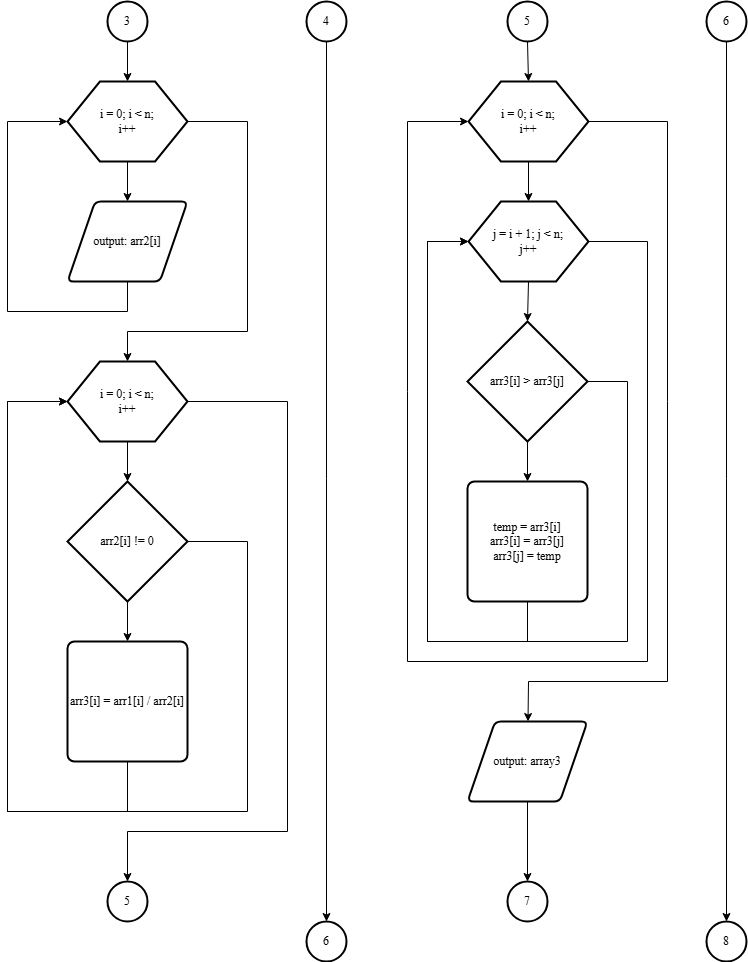

The diagram above was exported from draw.io. Its source (the exported page's mxGraphModel, read from the mxfile embedded in the PNG):
<mxGraphModel dx="279" dy="611" grid="1" gridSize="10" guides="1" tooltips="1" connect="1" arrows="1" fold="1" page="1" pageScale="1" pageWidth="827" pageHeight="1169" math="0" shadow="0">
  <root>
    <mxCell id="0" />
    <mxCell id="1" parent="0" />
    <mxCell id="VzKQQS_w0HgwkTWzLqyn-1" value="" style="verticalLabelPosition=bottom;verticalAlign=top;html=1;shape=hexagon;perimeter=hexagonPerimeter2;arcSize=6;size=0.27;strokeWidth=2;fontFamily=Times New Roman;fontSize=12;" parent="1" vertex="1">
      <mxGeometry x="921" y="120" width="120" height="80" as="geometry" />
    </mxCell>
    <mxCell id="VzKQQS_w0HgwkTWzLqyn-2" value="&lt;span style=&quot;color: rgb(0, 0, 0); font-size: 12px; font-style: normal; font-variant-ligatures: normal; font-variant-caps: normal; font-weight: 400; letter-spacing: normal; orphans: 2; text-align: center; text-indent: 0px; text-transform: none; widows: 2; word-spacing: 0px; -webkit-text-stroke-width: 0px; white-space: normal; background-color: rgb(251, 251, 251); text-decoration-thickness: initial; text-decoration-style: initial; text-decoration-color: initial; float: none; display: inline !important;&quot;&gt;output:&amp;nbsp;arr2[i]&lt;/span&gt;" style="shape=parallelogram;html=1;strokeWidth=2;perimeter=parallelogramPerimeter;whiteSpace=wrap;rounded=1;arcSize=12;size=0.23;fontFamily=Times New Roman;fontSize=12;" parent="1" vertex="1">
      <mxGeometry x="921" y="240" width="120" height="80" as="geometry" />
    </mxCell>
    <mxCell id="VzKQQS_w0HgwkTWzLqyn-3" value="3" style="strokeWidth=2;html=1;shape=mxgraph.flowchart.start_2;whiteSpace=wrap;fontFamily=Times New Roman;fontSize=12;" parent="1" vertex="1">
      <mxGeometry x="961" y="40" width="40" height="40" as="geometry" />
    </mxCell>
    <mxCell id="VzKQQS_w0HgwkTWzLqyn-4" value="" style="endArrow=classic;html=1;rounded=0;exitX=0.5;exitY=1;exitDx=0;exitDy=0;exitPerimeter=0;entryX=0.5;entryY=0;entryDx=0;entryDy=0;fontFamily=Times New Roman;fontSize=12;" parent="1" source="VzKQQS_w0HgwkTWzLqyn-3" target="VzKQQS_w0HgwkTWzLqyn-1" edge="1">
      <mxGeometry width="50" height="50" relative="1" as="geometry">
        <mxPoint x="711" y="90" as="sourcePoint" />
        <mxPoint x="711" y="130" as="targetPoint" />
      </mxGeometry>
    </mxCell>
    <mxCell id="VzKQQS_w0HgwkTWzLqyn-5" value="" style="endArrow=classic;html=1;rounded=0;exitX=0.5;exitY=1;exitDx=0;exitDy=0;entryX=0.5;entryY=0;entryDx=0;entryDy=0;fontFamily=Times New Roman;fontSize=12;" parent="1" source="VzKQQS_w0HgwkTWzLqyn-1" target="VzKQQS_w0HgwkTWzLqyn-2" edge="1">
      <mxGeometry width="50" height="50" relative="1" as="geometry">
        <mxPoint x="991" y="90" as="sourcePoint" />
        <mxPoint x="991" y="130" as="targetPoint" />
      </mxGeometry>
    </mxCell>
    <mxCell id="VzKQQS_w0HgwkTWzLqyn-6" value="" style="endArrow=classic;html=1;rounded=0;exitX=0.5;exitY=1;exitDx=0;exitDy=0;entryX=0;entryY=0.5;entryDx=0;entryDy=0;fontFamily=Times New Roman;fontSize=12;" parent="1" source="VzKQQS_w0HgwkTWzLqyn-2" target="VzKQQS_w0HgwkTWzLqyn-1" edge="1">
      <mxGeometry width="50" height="50" relative="1" as="geometry">
        <mxPoint x="991" y="210" as="sourcePoint" />
        <mxPoint x="991" y="250" as="targetPoint" />
        <Array as="points">
          <mxPoint x="981" y="350" />
          <mxPoint x="861" y="350" />
          <mxPoint x="861" y="160" />
        </Array>
      </mxGeometry>
    </mxCell>
    <mxCell id="VzKQQS_w0HgwkTWzLqyn-7" value="" style="endArrow=classic;html=1;rounded=0;exitX=1;exitY=0.5;exitDx=0;exitDy=0;entryX=0.5;entryY=0;entryDx=0;entryDy=0;fontFamily=Times New Roman;fontSize=12;" parent="1" source="VzKQQS_w0HgwkTWzLqyn-1" target="VzKQQS_w0HgwkTWzLqyn-8" edge="1">
      <mxGeometry width="50" height="50" relative="1" as="geometry">
        <mxPoint x="991" y="210" as="sourcePoint" />
        <mxPoint x="1001" y="380" as="targetPoint" />
        <Array as="points">
          <mxPoint x="1101" y="160" />
          <mxPoint x="1101" y="370" />
          <mxPoint x="981" y="370" />
        </Array>
      </mxGeometry>
    </mxCell>
    <mxCell id="VzKQQS_w0HgwkTWzLqyn-8" value="" style="verticalLabelPosition=bottom;verticalAlign=top;html=1;shape=hexagon;perimeter=hexagonPerimeter2;arcSize=6;size=0.27;strokeWidth=2;fontFamily=Times New Roman;fontSize=12;" parent="1" vertex="1">
      <mxGeometry x="921" y="400" width="120" height="80" as="geometry" />
    </mxCell>
    <mxCell id="VzKQQS_w0HgwkTWzLqyn-9" value="" style="endArrow=classic;html=1;rounded=0;exitX=0.5;exitY=1;exitDx=0;exitDy=0;entryX=0.5;entryY=0;entryDx=0;entryDy=0;entryPerimeter=0;fontFamily=Times New Roman;fontSize=12;" parent="1" source="VzKQQS_w0HgwkTWzLqyn-8" target="VzKQQS_w0HgwkTWzLqyn-10" edge="1">
      <mxGeometry width="50" height="50" relative="1" as="geometry">
        <mxPoint x="991" y="370" as="sourcePoint" />
        <mxPoint x="1011" y="510" as="targetPoint" />
      </mxGeometry>
    </mxCell>
    <mxCell id="VzKQQS_w0HgwkTWzLqyn-10" value="arr2[i] != 0" style="strokeWidth=2;html=1;shape=mxgraph.flowchart.decision;whiteSpace=wrap;fontFamily=Times New Roman;fontSize=12;" parent="1" vertex="1">
      <mxGeometry x="921" y="520" width="120" height="120" as="geometry" />
    </mxCell>
    <mxCell id="VzKQQS_w0HgwkTWzLqyn-11" value="arr3[i] = arr1[i] / arr2[i]" style="rounded=1;whiteSpace=wrap;html=1;absoluteArcSize=1;arcSize=14;strokeWidth=2;fontFamily=Times New Roman;fontSize=12;" parent="1" vertex="1">
      <mxGeometry x="921" y="680" width="120" height="120" as="geometry" />
    </mxCell>
    <mxCell id="VzKQQS_w0HgwkTWzLqyn-12" value="" style="endArrow=classic;html=1;rounded=0;exitX=0.5;exitY=1;exitDx=0;exitDy=0;entryX=0.5;entryY=0;entryDx=0;entryDy=0;exitPerimeter=0;fontFamily=Times New Roman;fontSize=12;" parent="1" source="VzKQQS_w0HgwkTWzLqyn-10" target="VzKQQS_w0HgwkTWzLqyn-11" edge="1">
      <mxGeometry width="50" height="50" relative="1" as="geometry">
        <mxPoint x="711" y="530" as="sourcePoint" />
        <mxPoint x="711" y="570" as="targetPoint" />
      </mxGeometry>
    </mxCell>
    <mxCell id="VzKQQS_w0HgwkTWzLqyn-13" value="" style="endArrow=classic;html=1;rounded=0;exitX=0.5;exitY=1;exitDx=0;exitDy=0;entryX=0;entryY=0.5;entryDx=0;entryDy=0;fontFamily=Times New Roman;fontSize=12;" parent="1" source="VzKQQS_w0HgwkTWzLqyn-11" target="VzKQQS_w0HgwkTWzLqyn-8" edge="1">
      <mxGeometry width="50" height="50" relative="1" as="geometry">
        <mxPoint x="991" y="650" as="sourcePoint" />
        <mxPoint x="991" y="690" as="targetPoint" />
        <Array as="points">
          <mxPoint x="981" y="850" />
          <mxPoint x="861" y="850" />
          <mxPoint x="861" y="440" />
        </Array>
      </mxGeometry>
    </mxCell>
    <mxCell id="VzKQQS_w0HgwkTWzLqyn-14" value="" style="endArrow=classic;html=1;rounded=0;exitX=1;exitY=0.5;exitDx=0;exitDy=0;exitPerimeter=0;entryX=0;entryY=0.5;entryDx=0;entryDy=0;fontFamily=Times New Roman;fontSize=12;" parent="1" source="VzKQQS_w0HgwkTWzLqyn-10" target="VzKQQS_w0HgwkTWzLqyn-8" edge="1">
      <mxGeometry width="50" height="50" relative="1" as="geometry">
        <mxPoint x="711" y="570" as="sourcePoint" />
        <mxPoint x="761" y="520" as="targetPoint" />
        <Array as="points">
          <mxPoint x="1101" y="580" />
          <mxPoint x="1101" y="850" />
          <mxPoint x="861" y="850" />
          <mxPoint x="861" y="440" />
        </Array>
      </mxGeometry>
    </mxCell>
    <mxCell id="VzKQQS_w0HgwkTWzLqyn-15" value="" style="endArrow=classic;html=1;rounded=0;exitX=1;exitY=0.5;exitDx=0;exitDy=0;entryX=0.5;entryY=0;entryDx=0;entryDy=0;entryPerimeter=0;fontFamily=Times New Roman;fontSize=12;" parent="1" source="VzKQQS_w0HgwkTWzLqyn-8" target="VzKQQS_w0HgwkTWzLqyn-16" edge="1">
      <mxGeometry width="50" height="50" relative="1" as="geometry">
        <mxPoint x="751" y="720" as="sourcePoint" />
        <mxPoint x="1001" y="860" as="targetPoint" />
        <Array as="points">
          <mxPoint x="1141" y="440" />
          <mxPoint x="1141" y="870" />
          <mxPoint x="981" y="870" />
        </Array>
      </mxGeometry>
    </mxCell>
    <mxCell id="VzKQQS_w0HgwkTWzLqyn-16" value="5" style="strokeWidth=2;html=1;shape=mxgraph.flowchart.start_2;whiteSpace=wrap;fontFamily=Times New Roman;fontSize=12;" parent="1" vertex="1">
      <mxGeometry x="961" y="920" width="40" height="40" as="geometry" />
    </mxCell>
    <mxCell id="VzKQQS_w0HgwkTWzLqyn-17" value="5" style="strokeWidth=2;html=1;shape=mxgraph.flowchart.start_2;whiteSpace=wrap;fontFamily=Times New Roman;fontSize=12;" parent="1" vertex="1">
      <mxGeometry x="1361" y="40" width="40" height="40" as="geometry" />
    </mxCell>
    <mxCell id="VzKQQS_w0HgwkTWzLqyn-18" value="" style="verticalLabelPosition=bottom;verticalAlign=top;html=1;shape=hexagon;perimeter=hexagonPerimeter2;arcSize=6;size=0.27;strokeWidth=2;fontFamily=Times New Roman;fontSize=12;" parent="1" vertex="1">
      <mxGeometry x="1322" y="120" width="120" height="80" as="geometry" />
    </mxCell>
    <mxCell id="VzKQQS_w0HgwkTWzLqyn-19" value="" style="verticalLabelPosition=bottom;verticalAlign=top;html=1;shape=hexagon;perimeter=hexagonPerimeter2;arcSize=6;size=0.27;strokeWidth=2;fontFamily=Times New Roman;fontSize=12;" parent="1" vertex="1">
      <mxGeometry x="1322" y="240" width="120" height="80" as="geometry" />
    </mxCell>
    <mxCell id="VzKQQS_w0HgwkTWzLqyn-20" value="arr3[i] &amp;gt; arr3[j]" style="strokeWidth=2;html=1;shape=mxgraph.flowchart.decision;whiteSpace=wrap;fontFamily=Times New Roman;fontSize=12;" parent="1" vertex="1">
      <mxGeometry x="1321" y="360" width="120" height="120" as="geometry" />
    </mxCell>
    <mxCell id="VzKQQS_w0HgwkTWzLqyn-21" value="&lt;span style=&quot;font-size: 12px; text-align: start; caret-color: rgb(51, 144, 236); white-space-collapse: preserve; background-color: rgb(255, 255, 255);&quot;&gt;temp = arr3[i]&lt;/span&gt;&lt;span style=&quot;font-size: 12px; text-align: start; caret-color: rgb(51, 144, 236); white-space-collapse: preserve; background-color: rgb(255, 255, 255);&quot;&gt;&lt;br style=&quot;font-size: 12px;&quot;&gt;&lt;/span&gt;&lt;span style=&quot;font-size: 12px; text-align: start; caret-color: rgb(51, 144, 236); white-space-collapse: preserve; background-color: rgb(255, 255, 255);&quot;&gt;arr3[i] = arr3[j]&lt;/span&gt;&lt;span style=&quot;font-size: 12px; text-align: start; caret-color: rgb(51, 144, 236); white-space-collapse: preserve; background-color: rgb(255, 255, 255);&quot;&gt;&lt;br style=&quot;font-size: 12px;&quot;&gt;&lt;/span&gt;&lt;span style=&quot;font-size: 12px; text-align: start; caret-color: rgb(51, 144, 236); white-space-collapse: preserve; background-color: rgb(255, 255, 255);&quot;&gt;arr3[j] = temp&lt;/span&gt;" style="rounded=1;whiteSpace=wrap;html=1;absoluteArcSize=1;arcSize=14;strokeWidth=2;fontFamily=Times New Roman;fontSize=12;" parent="1" vertex="1">
      <mxGeometry x="1321" y="520" width="120" height="120" as="geometry" />
    </mxCell>
    <mxCell id="VzKQQS_w0HgwkTWzLqyn-22" value="output: array3" style="shape=parallelogram;html=1;strokeWidth=2;perimeter=parallelogramPerimeter;whiteSpace=wrap;rounded=1;arcSize=12;size=0.23;fontFamily=Times New Roman;fontSize=12;" parent="1" vertex="1">
      <mxGeometry x="1321" y="760" width="120" height="80" as="geometry" />
    </mxCell>
    <mxCell id="VzKQQS_w0HgwkTWzLqyn-23" value="" style="endArrow=classic;html=1;rounded=0;exitX=0.5;exitY=1;exitDx=0;exitDy=0;exitPerimeter=0;entryX=0.5;entryY=0;entryDx=0;entryDy=0;fontFamily=Times New Roman;fontSize=12;" parent="1" source="VzKQQS_w0HgwkTWzLqyn-17" target="VzKQQS_w0HgwkTWzLqyn-18" edge="1">
      <mxGeometry width="50" height="50" relative="1" as="geometry">
        <mxPoint x="881" y="680" as="sourcePoint" />
        <mxPoint x="931" y="630" as="targetPoint" />
      </mxGeometry>
    </mxCell>
    <mxCell id="VzKQQS_w0HgwkTWzLqyn-24" value="" style="endArrow=classic;html=1;rounded=0;exitX=0.5;exitY=1;exitDx=0;exitDy=0;entryX=0.5;entryY=0;entryDx=0;entryDy=0;fontFamily=Times New Roman;fontSize=12;" parent="1" source="VzKQQS_w0HgwkTWzLqyn-18" target="VzKQQS_w0HgwkTWzLqyn-19" edge="1">
      <mxGeometry width="50" height="50" relative="1" as="geometry">
        <mxPoint x="1391" y="90" as="sourcePoint" />
        <mxPoint x="1392" y="130" as="targetPoint" />
      </mxGeometry>
    </mxCell>
    <mxCell id="VzKQQS_w0HgwkTWzLqyn-25" value="" style="endArrow=classic;html=1;rounded=0;exitX=0.5;exitY=1;exitDx=0;exitDy=0;entryX=0.5;entryY=0;entryDx=0;entryDy=0;entryPerimeter=0;fontFamily=Times New Roman;fontSize=12;" parent="1" source="VzKQQS_w0HgwkTWzLqyn-19" target="VzKQQS_w0HgwkTWzLqyn-20" edge="1">
      <mxGeometry width="50" height="50" relative="1" as="geometry">
        <mxPoint x="1392" y="210" as="sourcePoint" />
        <mxPoint x="1392" y="250" as="targetPoint" />
      </mxGeometry>
    </mxCell>
    <mxCell id="VzKQQS_w0HgwkTWzLqyn-26" value="" style="endArrow=classic;html=1;rounded=0;exitX=0.5;exitY=1;exitDx=0;exitDy=0;entryX=0.5;entryY=0;entryDx=0;entryDy=0;exitPerimeter=0;fontFamily=Times New Roman;fontSize=12;" parent="1" source="VzKQQS_w0HgwkTWzLqyn-20" target="VzKQQS_w0HgwkTWzLqyn-21" edge="1">
      <mxGeometry width="50" height="50" relative="1" as="geometry">
        <mxPoint x="1392" y="330" as="sourcePoint" />
        <mxPoint x="1391" y="370" as="targetPoint" />
      </mxGeometry>
    </mxCell>
    <mxCell id="VzKQQS_w0HgwkTWzLqyn-27" value="" style="endArrow=classic;html=1;rounded=0;exitX=0.5;exitY=1;exitDx=0;exitDy=0;entryX=0;entryY=0.5;entryDx=0;entryDy=0;fontFamily=Times New Roman;fontSize=12;" parent="1" source="VzKQQS_w0HgwkTWzLqyn-21" target="VzKQQS_w0HgwkTWzLqyn-19" edge="1">
      <mxGeometry width="50" height="50" relative="1" as="geometry">
        <mxPoint x="1391" y="490" as="sourcePoint" />
        <mxPoint x="1291" y="380" as="targetPoint" />
        <Array as="points">
          <mxPoint x="1381" y="680" />
          <mxPoint x="1281" y="680" />
          <mxPoint x="1281" y="280" />
        </Array>
      </mxGeometry>
    </mxCell>
    <mxCell id="VzKQQS_w0HgwkTWzLqyn-28" value="" style="endArrow=classic;html=1;rounded=0;exitX=1;exitY=0.5;exitDx=0;exitDy=0;entryX=0;entryY=0.5;entryDx=0;entryDy=0;fontFamily=Times New Roman;fontSize=12;" parent="1" source="VzKQQS_w0HgwkTWzLqyn-19" target="VzKQQS_w0HgwkTWzLqyn-18" edge="1">
      <mxGeometry width="50" height="50" relative="1" as="geometry">
        <mxPoint x="1021" y="260" as="sourcePoint" />
        <mxPoint x="1071" y="210" as="targetPoint" />
        <Array as="points">
          <mxPoint x="1501" y="280" />
          <mxPoint x="1501" y="700" />
          <mxPoint x="1261" y="700" />
          <mxPoint x="1261" y="160" />
        </Array>
      </mxGeometry>
    </mxCell>
    <mxCell id="VzKQQS_w0HgwkTWzLqyn-29" value="" style="endArrow=classic;html=1;rounded=0;exitX=1;exitY=0.5;exitDx=0;exitDy=0;entryX=0;entryY=0.5;entryDx=0;entryDy=0;exitPerimeter=0;fontFamily=Times New Roman;fontSize=12;" parent="1" source="VzKQQS_w0HgwkTWzLqyn-20" target="VzKQQS_w0HgwkTWzLqyn-19" edge="1">
      <mxGeometry width="50" height="50" relative="1" as="geometry">
        <mxPoint x="1391" y="490" as="sourcePoint" />
        <mxPoint x="1391" y="530" as="targetPoint" />
        <Array as="points">
          <mxPoint x="1481" y="420" />
          <mxPoint x="1481" y="680" />
          <mxPoint x="1281" y="680" />
          <mxPoint x="1281" y="280" />
        </Array>
      </mxGeometry>
    </mxCell>
    <mxCell id="VzKQQS_w0HgwkTWzLqyn-30" value="" style="endArrow=classic;html=1;rounded=0;exitX=1;exitY=0.5;exitDx=0;exitDy=0;fontFamily=Times New Roman;fontSize=12;" parent="1" source="VzKQQS_w0HgwkTWzLqyn-18" target="VzKQQS_w0HgwkTWzLqyn-22" edge="1">
      <mxGeometry width="50" height="50" relative="1" as="geometry">
        <mxPoint x="1392" y="330" as="sourcePoint" />
        <mxPoint x="1391" y="370" as="targetPoint" />
        <Array as="points">
          <mxPoint x="1521" y="160" />
          <mxPoint x="1521" y="720" />
          <mxPoint x="1382" y="720" />
        </Array>
      </mxGeometry>
    </mxCell>
    <mxCell id="VzKQQS_w0HgwkTWzLqyn-31" value="7" style="strokeWidth=2;html=1;shape=mxgraph.flowchart.start_2;whiteSpace=wrap;fontFamily=Times New Roman;fontSize=12;" parent="1" vertex="1">
      <mxGeometry x="1361" y="920" width="40" height="40" as="geometry" />
    </mxCell>
    <mxCell id="VzKQQS_w0HgwkTWzLqyn-32" value="" style="endArrow=classic;html=1;rounded=0;exitX=0.5;exitY=1;exitDx=0;exitDy=0;entryX=0.5;entryY=0;entryDx=0;entryDy=0;entryPerimeter=0;fontFamily=Times New Roman;fontSize=12;" parent="1" source="VzKQQS_w0HgwkTWzLqyn-22" target="VzKQQS_w0HgwkTWzLqyn-31" edge="1">
      <mxGeometry width="50" height="50" relative="1" as="geometry">
        <mxPoint x="1541" y="660" as="sourcePoint" />
        <mxPoint x="1591" y="610" as="targetPoint" />
      </mxGeometry>
    </mxCell>
    <mxCell id="VzKQQS_w0HgwkTWzLqyn-33" value="4" style="strokeWidth=2;html=1;shape=mxgraph.flowchart.start_2;whiteSpace=wrap;fontFamily=Times New Roman;fontSize=12;" parent="1" vertex="1">
      <mxGeometry x="1160" y="40" width="40" height="40" as="geometry" />
    </mxCell>
    <mxCell id="VzKQQS_w0HgwkTWzLqyn-34" value="6" style="strokeWidth=2;html=1;shape=mxgraph.flowchart.start_2;whiteSpace=wrap;fontFamily=Times New Roman;fontSize=12;" parent="1" vertex="1">
      <mxGeometry x="1160" y="960" width="40" height="40" as="geometry" />
    </mxCell>
    <mxCell id="VzKQQS_w0HgwkTWzLqyn-35" value="" style="endArrow=classic;html=1;rounded=0;exitX=0.5;exitY=1;exitDx=0;exitDy=0;exitPerimeter=0;entryX=0.5;entryY=0;entryDx=0;entryDy=0;entryPerimeter=0;fontFamily=Times New Roman;fontSize=12;" parent="1" source="VzKQQS_w0HgwkTWzLqyn-33" target="VzKQQS_w0HgwkTWzLqyn-34" edge="1">
      <mxGeometry width="50" height="50" relative="1" as="geometry">
        <mxPoint x="1350" y="560" as="sourcePoint" />
        <mxPoint x="1400" y="510" as="targetPoint" />
      </mxGeometry>
    </mxCell>
    <mxCell id="VzKQQS_w0HgwkTWzLqyn-36" value="6" style="strokeWidth=2;html=1;shape=mxgraph.flowchart.start_2;whiteSpace=wrap;fontFamily=Times New Roman;fontSize=12;" parent="1" vertex="1">
      <mxGeometry x="1560" y="40" width="40" height="40" as="geometry" />
    </mxCell>
    <mxCell id="VzKQQS_w0HgwkTWzLqyn-37" value="8" style="strokeWidth=2;html=1;shape=mxgraph.flowchart.start_2;whiteSpace=wrap;fontFamily=Times New Roman;fontSize=12;" parent="1" vertex="1">
      <mxGeometry x="1560" y="960" width="40" height="40" as="geometry" />
    </mxCell>
    <mxCell id="VzKQQS_w0HgwkTWzLqyn-38" value="" style="endArrow=classic;html=1;rounded=0;exitX=0.5;exitY=1;exitDx=0;exitDy=0;exitPerimeter=0;entryX=0.5;entryY=0;entryDx=0;entryDy=0;entryPerimeter=0;fontFamily=Times New Roman;fontSize=12;" parent="1" source="VzKQQS_w0HgwkTWzLqyn-36" target="VzKQQS_w0HgwkTWzLqyn-37" edge="1">
      <mxGeometry width="50" height="50" relative="1" as="geometry">
        <mxPoint x="1750" y="560" as="sourcePoint" />
        <mxPoint x="1800" y="510" as="targetPoint" />
      </mxGeometry>
    </mxCell>
    <mxCell id="VzKQQS_w0HgwkTWzLqyn-39" value="i = 0; i &amp;lt; n;&lt;div style=&quot;font-size: 12px;&quot;&gt;i++&lt;/div&gt;" style="text;html=1;align=center;verticalAlign=middle;whiteSpace=wrap;rounded=0;fontFamily=Times New Roman;fontSize=12;" parent="1" vertex="1">
      <mxGeometry x="921" y="120" width="120" height="80" as="geometry" />
    </mxCell>
    <mxCell id="VzKQQS_w0HgwkTWzLqyn-40" value="i = 0; i &amp;lt; n;&lt;div style=&quot;font-size: 12px;&quot;&gt;i++&lt;/div&gt;" style="text;html=1;align=center;verticalAlign=middle;whiteSpace=wrap;rounded=0;fontFamily=Times New Roman;fontSize=12;" parent="1" vertex="1">
      <mxGeometry x="921" y="400" width="120" height="80" as="geometry" />
    </mxCell>
    <mxCell id="VzKQQS_w0HgwkTWzLqyn-41" value="j = i + 1; j &amp;lt; n;&lt;div style=&quot;font-size: 12px;&quot;&gt;j++&lt;/div&gt;" style="text;html=1;align=center;verticalAlign=middle;whiteSpace=wrap;rounded=0;fontFamily=Times New Roman;fontSize=12;" parent="1" vertex="1">
      <mxGeometry x="1322" y="240" width="120" height="80" as="geometry" />
    </mxCell>
    <mxCell id="VzKQQS_w0HgwkTWzLqyn-42" value="i = 0; i &amp;lt; n;&lt;div style=&quot;font-size: 12px;&quot;&gt;i++&lt;/div&gt;" style="text;html=1;align=center;verticalAlign=middle;whiteSpace=wrap;rounded=0;fontFamily=Times New Roman;fontSize=12;" parent="1" vertex="1">
      <mxGeometry x="1322" y="120" width="120" height="80" as="geometry" />
    </mxCell>
  </root>
</mxGraphModel>